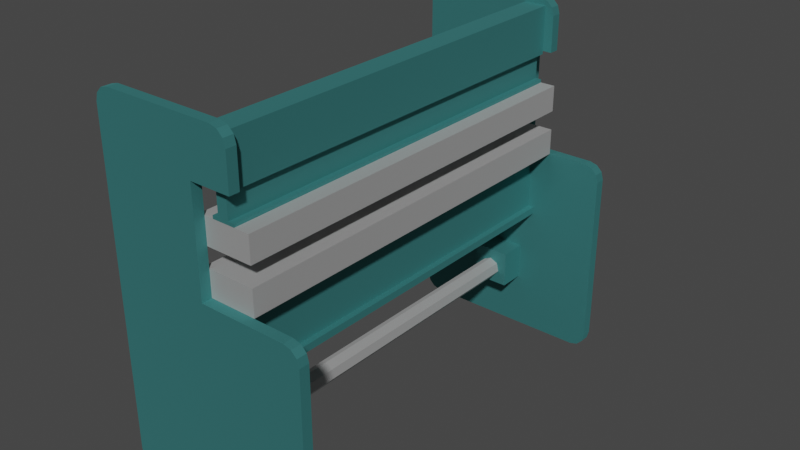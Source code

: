 # Source: faltbank.blend  (saved by Blender 2.83.19; exported with 4.5.12 LTS)
import bpy
from mathutils import Matrix  # noqa: F401  (used for matrix-valued properties, if any)

bpy.ops.wm.read_factory_settings(use_empty=True)
scene = bpy.context.scene
scene.name = 'Scene'

# ---- collections
col_collection = bpy.data.collections.new('Collection'); scene.collection.children.link(col_collection)

# ---- materials (node trees are filled in below, after node groups)
mat_material_001 = bpy.data.materials.new('Material.001')
mat_material_001.use_transparent_shadow = False
mat_faltbank_metall = bpy.data.materials.new('faltbank_metall')
mat_faltbank_metall.use_transparent_shadow = False

# ---- material node trees
mat_material_001.use_nodes = True; mat_material_001.node_tree.nodes.clear()
_N = mat_material_001.node_tree.nodes; _L = mat_material_001.node_tree.links
n0 = _N.new('ShaderNodeBsdfPrincipled'); n0.name = 'Principled BSDF'; n0.location = (10, 300)
n0.distribution = 'GGX'
n0.subsurface_method = 'BURLEY'
n0.inputs[0].default_value = (0.1, 0.4, 0.4, 1.0)
n0.inputs[1].default_value = 1.0
n0.inputs[2].default_value = 0.8
n0.inputs[3].default_value = 1.45
n0.inputs[27].default_value = (0.0, 0.0, 0.0, 1.0)
n0.inputs[28].default_value = 1.0
n1 = _N.new('ShaderNodeOutputMaterial'); n1.name = 'Material Output'; n1.location = (300, 300)
_L.new(n0.outputs[0], n1.inputs[0])
n1.is_active_output = True
mat_faltbank_metall.use_nodes = True; mat_faltbank_metall.node_tree.nodes.clear()
_N = mat_faltbank_metall.node_tree.nodes; _L = mat_faltbank_metall.node_tree.links
n0 = _N.new('ShaderNodeBsdfPrincipled'); n0.name = 'Principled BSDF'; n0.location = (10, 300)
n0.distribution = 'GGX'
n0.subsurface_method = 'BURLEY'
n0.inputs[1].default_value = 1.0
n0.inputs[2].default_value = 0.8
n0.inputs[3].default_value = 1.45
n0.inputs[27].default_value = (0.0, 0.0, 0.0, 1.0)
n0.inputs[28].default_value = 1.0
n1 = _N.new('ShaderNodeOutputMaterial'); n1.name = 'Material Output'; n1.location = (300, 300)
_L.new(n0.outputs[0], n1.inputs[0])
n1.is_active_output = True

# ---- world
world_world = bpy.data.worlds.new('World'); scene.world = world_world
world_world.use_nodes = True; world_world.node_tree.nodes.clear()
_N = world_world.node_tree.nodes; _L = world_world.node_tree.links
n0 = _N.new('ShaderNodeOutputWorld'); n0.name = 'World Output'; n0.location = (300, 300)
n1 = _N.new('ShaderNodeBackground'); n1.name = 'Background'; n1.location = (10, 300)
n1.inputs[0].default_value = (0.05088, 0.05088, 0.05088, 1.0)
_L.new(n1.outputs[0], n0.inputs[0])
n0.is_active_output = True
world_world.color = (0.05088, 0.05088, 0.05088)
world_world.use_sun_shadow = False
world_world.sun_shadow_jitter_overblur = 0.0

# ---- meshes
me_cube_001 = bpy.data.meshes.new('Cube.001')
me_cube_001.from_pydata([(-1.0, -1.0, 1.0), (-1.0, 1.0, 1.0), (0.0, 1.0, -1.0), (0.0, 1.0, 1.0), (0.0, -1.0, -1.0), (0.0, -1.0, 1.0), (-1.0, -1.0, 2.0), (-1.0, 1.0, 2.0), (0.0, -1.0, 2.0), (0.0, 1.0, 2.0), (0.0, -1.0, 2.5), (0.0, 1.0, 2.5), (0.4, 1.0, 2.0), (0.4, -1.0, 2.0), (-1.0, -1.0, -0.85), (-0.85, -1.0, -1.0), (-0.9799, -1.0, -0.925), (-0.925, -1.0, -0.9799), (-0.85, 1.0, -1.0), (-1.0, 1.0, -0.85), (-0.925, 1.0, -0.9799), (-0.9799, 1.0, -0.925), (0.85, -1.0, -1.0), (1.0, -1.0, -0.85), (0.925, -1.0, -0.9799), (0.9799, -1.0, -0.925), (1.0, -1.0, 0.85), (0.85, -1.0, 1.0), (0.9799, -1.0, 0.925), (0.925, -1.0, 0.9799), (1.0, 1.0, -0.85), (0.85, 1.0, -1.0), (0.9799, 1.0, -0.925), (0.925, 1.0, -0.9799), (0.85, 1.0, 1.0), (1.0, 1.0, 0.85), (0.925, 1.0, 0.9799), (0.9799, 1.0, 0.925), (-0.85, -1.0, 2.5), (-1.0, -1.0, 2.35), (-0.925, -1.0, 2.48), (-0.9799, -1.0, 2.425), (-1.0, 1.0, 2.35), (-0.85, 1.0, 2.5), (-0.9799, 1.0, 2.425), (-0.925, 1.0, 2.48), (0.25, 1.0, 2.5), (0.4, 1.0, 2.35), (0.325, 1.0, 2.48), (0.3799, 1.0, 2.425), (0.4, -1.0, 2.35), (0.25, -1.0, 2.5), (0.3799, -1.0, 2.425), (0.325, -1.0, 2.48)], [], [(4, 5, 0, 14, 16, 17, 15), (7, 6, 39, 42), (22, 24, 25, 23, 26, 28, 29, 27, 5, 4), (18, 20, 21, 19, 1, 3, 2), (30, 35, 26, 23), (0, 5, 8, 6), (2, 3, 34, 36, 37, 35, 30, 32, 33, 31), (14, 0, 1, 19), (34, 3, 5, 27), (2, 31, 22, 4), (11, 10, 51, 46), (5, 3, 9, 8), (1, 0, 6, 7), (3, 1, 7, 9), (6, 8, 10, 38, 40, 41, 39), (11, 43, 38, 10), (10, 8, 13, 50, 52, 53, 51), (9, 7, 42, 44, 45, 43, 11), (9, 11, 46, 48, 49, 47, 12), (13, 12, 47, 50), (8, 9, 12, 13), (18, 15, 17, 20), (20, 17, 16, 21), (21, 16, 14, 19), (22, 31, 33, 24), (24, 33, 32, 25), (25, 32, 30, 23), (34, 27, 29, 36), (36, 29, 28, 37), (37, 28, 26, 35), (38, 43, 45, 40), (40, 45, 44, 41), (41, 44, 42, 39), (46, 51, 53, 48), (48, 53, 52, 49), (49, 52, 50, 47), (18, 2, 4, 15)])
_uv = me_cube_001.uv_layers.new(name='UVMap')
_uv.uv.foreach_set('vector', [0.375, 0.875, 0.625, 0.875, 0.625, 1.0, 0.3938, 1.0, 0.3844, 0.9975, 0.3775, 0.9906, 0.375, 0.9812, 0.625, 0.25, 0.625, 0.0, 0.625, 0.0, 0.625, 0.25, 0.375, 0.7688, 0.3696, 0.7531, 0.3844, 0.7508, 0.3938, 0.75, 0.6062, 0.75, 0.6156, 0.7508, 0.6304, 0.7531, 0.625, 0.7688, 0.625, 0.875, 0.375, 0.875, 0.375, 0.2688, 0.3775, 0.2594, 0.3844, 0.2525, 0.3938, 0.25, 0.625, 0.25, 0.625, 0.375, 0.375, 0.375, 0.3938, 0.5, 0.6062, 0.5, 0.6062, 0.75, 0.3938, 0.75, 0.625, 1.0, 0.625, 0.875, 0.625, 0.875, 0.625, 1.0, 0.375, 0.375, 0.625, 0.375, 0.625, 0.4812, 0.6304, 0.4969, 0.6156, 0.4992, 0.6062, 0.5, 0.3938, 0.5, 0.3844, 0.4992, 0.3696, 0.4969, 0.375, 0.4812, 0.3938, 0.0, 0.625, 0.0, 0.625, 0.25, 0.3938, 0.25, 0.6437, 0.5, 0.75, 0.5, 0.75, 0.75, 0.6437, 0.75, 0.25, 0.5, 0.3563, 0.5, 0.3563, 0.75, 0.25, 0.75, 0.75, 0.5, 0.75, 0.75, 0.75, 0.75, 0.75, 0.5, 0.75, 0.75, 0.75, 0.5, 0.75, 0.5, 0.75, 0.75, 0.625, 0.25, 0.625, 0.0, 0.625, 0.0, 0.625, 0.25, 0.625, 0.375, 0.625, 0.25, 0.625, 0.25, 0.625, 0.375, 0.625, 1.0, 0.625, 0.875, 0.625, 0.875, 0.625, 0.9812, 0.625, 0.9906, 0.625, 0.9975, 0.625, 1.0, 0.75, 0.5, 0.8563, 0.5, 0.8563, 0.75, 0.75, 0.75, 0.625, 0.875, 0.625, 0.875, 0.625, 0.875, 0.625, 0.875, 0.7083, 0.7917, 0.7083, 0.7917, 0.625, 0.875, 0.625, 0.375, 0.625, 0.25, 0.625, 0.25, 0.625, 0.2525, 0.625, 0.2594, 0.625, 0.2688, 0.625, 0.375, 0.625, 0.375, 0.625, 0.375, 0.625, 0.375, 0.7083, 0.4583, 0.7083, 0.4583, 0.625, 0.375, 0.625, 0.375, 0.75, 0.75, 0.75, 0.5, 0.75, 0.5, 0.75, 0.75, 0.75, 0.75, 0.75, 0.5, 0.75, 0.5, 0.75, 0.75, 0.1437, 0.5, 0.1437, 0.75, 0.1344, 0.75, 0.1344, 0.5, 0.1344, 0.5, 0.1344, 0.75, 0.125, 0.75, 0.125, 0.5, 0.3844, 0.25, 0.3844, 0.0, 0.3938, 0.0, 0.3938, 0.25, 0.3563, 0.75, 0.3563, 0.5, 0.3696, 0.4969, 0.3696, 0.7531, 0.3696, 0.7531, 0.3696, 0.4969, 0.3844, 0.4992, 0.3844, 0.7508, 0.3844, 0.7508, 0.3844, 0.4992, 0.3938, 0.5, 0.3938, 0.75, 0.6437, 0.5, 0.6437, 0.75, 0.6304, 0.7531, 0.6304, 0.4969, 0.6304, 0.4969, 0.6304, 0.7531, 0.6156, 0.7508, 0.6156, 0.4992, 0.6156, 0.4992, 0.6156, 0.7508, 0.6062, 0.75, 0.6062, 0.5, 0.8563, 0.75, 0.8563, 0.5, 0.8656, 0.5, 0.8656, 0.75, 0.8656, 0.75, 0.8656, 0.5, 0.875, 0.5, 0.875, 0.75, 0.625, 0.0, 0.625, 0.25, 0.625, 0.25, 0.625, 0.0, 0.75, 0.5, 0.75, 0.75, 0.7083, 0.7917, 0.7083, 0.4583, 0.7083, 0.4583, 0.7083, 0.7917, 0.7083, 0.7917, 0.7083, 0.4583, 0.7083, 0.4583, 0.7083, 0.7917, 0.75, 0.75, 0.75, 0.5, 0.1437, 0.5, 0.25, 0.5, 0.25, 0.75, 0.1437, 0.75])
me_cube_001.materials.append(mat_material_001)
me_cube_001.use_remesh_fix_poles = True
me_cube_001.use_remesh_preserve_attributes = False
me_cube_001.use_mirror_vertex_groups = False
me_cube_001.update()
me_cube_002 = bpy.data.meshes.new('Cube.002')
me_cube_002.from_pydata([(-1.0, -1.0, 1.0), (-1.0, 1.0, 1.0), (0.0, 1.0, -1.0), (0.0, 1.0, 1.0), (0.0, -1.0, -1.0), (0.0, -1.0, 1.0), (-1.0, -1.0, 2.0), (-1.0, 1.0, 2.0), (0.0, -1.0, 2.0), (0.0, 1.0, 2.0), (0.0, -1.0, 2.5), (0.0, 1.0, 2.5), (0.4, 1.0, 2.0), (0.4, -1.0, 2.0), (-1.0, -1.0, -0.85), (-0.85, -1.0, -1.0), (-0.9799, -1.0, -0.925), (-0.925, -1.0, -0.9799), (-0.85, 1.0, -1.0), (-1.0, 1.0, -0.85), (-0.925, 1.0, -0.9799), (-0.9799, 1.0, -0.925), (0.85, -1.0, -1.0), (1.0, -1.0, -0.85), (0.925, -1.0, -0.9799), (0.9799, -1.0, -0.925), (1.0, -1.0, 0.85), (0.85, -1.0, 1.0), (0.9799, -1.0, 0.925), (0.925, -1.0, 0.9799), (1.0, 1.0, -0.85), (0.85, 1.0, -1.0), (0.9799, 1.0, -0.925), (0.925, 1.0, -0.9799), (0.85, 1.0, 1.0), (1.0, 1.0, 0.85), (0.925, 1.0, 0.9799), (0.9799, 1.0, 0.925), (-0.85, -1.0, 2.5), (-1.0, -1.0, 2.35), (-0.925, -1.0, 2.48), (-0.9799, -1.0, 2.425), (-1.0, 1.0, 2.35), (-0.85, 1.0, 2.5), (-0.9799, 1.0, 2.425), (-0.925, 1.0, 2.48), (0.25, 1.0, 2.5), (0.4, 1.0, 2.35), (0.325, 1.0, 2.48), (0.3799, 1.0, 2.425), (0.4, -1.0, 2.35), (0.25, -1.0, 2.5), (0.3799, -1.0, 2.425), (0.325, -1.0, 2.48)], [], [(4, 5, 0, 14, 16, 17, 15), (7, 6, 39, 42), (22, 24, 25, 23, 26, 28, 29, 27, 5, 4), (18, 20, 21, 19, 1, 3, 2), (30, 35, 26, 23), (0, 5, 8, 6), (2, 3, 34, 36, 37, 35, 30, 32, 33, 31), (14, 0, 1, 19), (34, 3, 5, 27), (2, 31, 22, 4), (11, 10, 51, 46), (5, 3, 9, 8), (1, 0, 6, 7), (3, 1, 7, 9), (6, 8, 10, 38, 40, 41, 39), (11, 43, 38, 10), (10, 8, 13, 50, 52, 53, 51), (9, 7, 42, 44, 45, 43, 11), (9, 11, 46, 48, 49, 47, 12), (13, 12, 47, 50), (8, 9, 12, 13), (18, 15, 17, 20), (20, 17, 16, 21), (21, 16, 14, 19), (22, 31, 33, 24), (24, 33, 32, 25), (25, 32, 30, 23), (34, 27, 29, 36), (36, 29, 28, 37), (37, 28, 26, 35), (38, 43, 45, 40), (40, 45, 44, 41), (41, 44, 42, 39), (46, 51, 53, 48), (48, 53, 52, 49), (49, 52, 50, 47), (18, 2, 4, 15)])
_uv = me_cube_002.uv_layers.new(name='UVMap')
_uv.uv.foreach_set('vector', [0.375, 0.875, 0.625, 0.875, 0.625, 1.0, 0.3938, 1.0, 0.3844, 0.9975, 0.3775, 0.9906, 0.375, 0.9812, 0.625, 0.25, 0.625, 0.0, 0.625, 0.0, 0.625, 0.25, 0.375, 0.7688, 0.3696, 0.7531, 0.3844, 0.7508, 0.3938, 0.75, 0.6062, 0.75, 0.6156, 0.7508, 0.6304, 0.7531, 0.625, 0.7688, 0.625, 0.875, 0.375, 0.875, 0.375, 0.2688, 0.3775, 0.2594, 0.3844, 0.2525, 0.3938, 0.25, 0.625, 0.25, 0.625, 0.375, 0.375, 0.375, 0.3938, 0.5, 0.6062, 0.5, 0.6062, 0.75, 0.3938, 0.75, 0.625, 1.0, 0.625, 0.875, 0.625, 0.875, 0.625, 1.0, 0.375, 0.375, 0.625, 0.375, 0.625, 0.4812, 0.6304, 0.4969, 0.6156, 0.4992, 0.6062, 0.5, 0.3938, 0.5, 0.3844, 0.4992, 0.3696, 0.4969, 0.375, 0.4812, 0.3938, 0.0, 0.625, 0.0, 0.625, 0.25, 0.3938, 0.25, 0.6437, 0.5, 0.75, 0.5, 0.75, 0.75, 0.6437, 0.75, 0.25, 0.5, 0.3563, 0.5, 0.3563, 0.75, 0.25, 0.75, 0.75, 0.5, 0.75, 0.75, 0.75, 0.75, 0.75, 0.5, 0.75, 0.75, 0.75, 0.5, 0.75, 0.5, 0.75, 0.75, 0.625, 0.25, 0.625, 0.0, 0.625, 0.0, 0.625, 0.25, 0.625, 0.375, 0.625, 0.25, 0.625, 0.25, 0.625, 0.375, 0.625, 1.0, 0.625, 0.875, 0.625, 0.875, 0.625, 0.9812, 0.625, 0.9906, 0.625, 0.9975, 0.625, 1.0, 0.75, 0.5, 0.8563, 0.5, 0.8563, 0.75, 0.75, 0.75, 0.625, 0.875, 0.625, 0.875, 0.625, 0.875, 0.625, 0.875, 0.7083, 0.7917, 0.7083, 0.7917, 0.625, 0.875, 0.625, 0.375, 0.625, 0.25, 0.625, 0.25, 0.625, 0.2525, 0.625, 0.2594, 0.625, 0.2688, 0.625, 0.375, 0.625, 0.375, 0.625, 0.375, 0.625, 0.375, 0.7083, 0.4583, 0.7083, 0.4583, 0.625, 0.375, 0.625, 0.375, 0.75, 0.75, 0.75, 0.5, 0.75, 0.5, 0.75, 0.75, 0.75, 0.75, 0.75, 0.5, 0.75, 0.5, 0.75, 0.75, 0.1437, 0.5, 0.1437, 0.75, 0.1344, 0.75, 0.1344, 0.5, 0.1344, 0.5, 0.1344, 0.75, 0.125, 0.75, 0.125, 0.5, 0.3844, 0.25, 0.3844, 0.0, 0.3938, 0.0, 0.3938, 0.25, 0.3563, 0.75, 0.3563, 0.5, 0.3696, 0.4969, 0.3696, 0.7531, 0.3696, 0.7531, 0.3696, 0.4969, 0.3844, 0.4992, 0.3844, 0.7508, 0.3844, 0.7508, 0.3844, 0.4992, 0.3938, 0.5, 0.3938, 0.75, 0.6437, 0.5, 0.6437, 0.75, 0.6304, 0.7531, 0.6304, 0.4969, 0.6304, 0.4969, 0.6304, 0.7531, 0.6156, 0.7508, 0.6156, 0.4992, 0.6156, 0.4992, 0.6156, 0.7508, 0.6062, 0.75, 0.6062, 0.5, 0.8563, 0.75, 0.8563, 0.5, 0.8656, 0.5, 0.8656, 0.75, 0.8656, 0.75, 0.8656, 0.5, 0.875, 0.5, 0.875, 0.75, 0.625, 0.0, 0.625, 0.25, 0.625, 0.25, 0.625, 0.0, 0.75, 0.5, 0.75, 0.75, 0.7083, 0.7917, 0.7083, 0.4583, 0.7083, 0.4583, 0.7083, 0.7917, 0.7083, 0.7917, 0.7083, 0.4583, 0.7083, 0.4583, 0.7083, 0.7917, 0.75, 0.75, 0.75, 0.5, 0.1437, 0.5, 0.25, 0.5, 0.25, 0.75, 0.1437, 0.75])
me_cube_002.materials.append(mat_material_001)
me_cube_002.use_remesh_fix_poles = True
me_cube_002.use_remesh_preserve_attributes = False
me_cube_002.use_mirror_vertex_groups = False
me_cube_002.update()
me_cube_003 = bpy.data.meshes.new('Cube.003')
me_cube_003.from_pydata([(-0.817, -1.95, -1.0), (-0.817, -1.95, 0.4386), (-0.817, 1.95, -1.0), (-0.817, 1.95, 0.4386), (-0.08042, -1.95, -1.0), (-0.08042, -1.95, 0.4386), (-0.08042, 1.95, -1.0), (-0.08042, 1.95, 0.4386)], [], [(0, 1, 3, 2), (2, 3, 7, 6), (6, 7, 5, 4), (4, 5, 1, 0), (2, 6, 4, 0), (7, 3, 1, 5)])
_uv = me_cube_003.uv_layers.new(name='UVMap')
_uv.uv.foreach_set('vector', [0.375, 0.0, 0.625, 0.0, 0.625, 0.25, 0.375, 0.25, 0.375, 0.25, 0.625, 0.25, 0.625, 0.5, 0.375, 0.5, 0.375, 0.5, 0.625, 0.5, 0.625, 0.75, 0.375, 0.75, 0.375, 0.75, 0.625, 0.75, 0.625, 1.0, 0.375, 1.0, 0.125, 0.5, 0.375, 0.5, 0.375, 0.75, 0.125, 0.75, 0.625, 0.5, 0.875, 0.5, 0.875, 0.75, 0.625, 0.75])
me_cube_003.materials.append(mat_material_001)
me_cube_003.use_remesh_fix_poles = True
me_cube_003.use_remesh_preserve_attributes = False
me_cube_003.use_mirror_vertex_groups = False
me_cube_003.update()
me_cylinder = bpy.data.meshes.new('Cylinder')
me_cylinder.from_pydata([(0.0, 0.1, -1.935), (0.0, 0.1, 1.935), (0.07818, 0.06235, -1.935), (0.07818, 0.06235, 1.935), (0.09749, -0.02225, -1.935), (0.09749, -0.02225, 1.935), (0.04339, -0.0901, -1.935), (0.04339, -0.0901, 1.935), (-0.04339, -0.0901, -1.935), (-0.04339, -0.0901, 1.935), (-0.09749, -0.02225, -1.935), (-0.09749, -0.02225, 1.935), (-0.07818, 0.06235, -1.935), (-0.07818, 0.06235, 1.935)], [], [(0, 1, 3, 2), (2, 3, 5, 4), (4, 5, 7, 6), (6, 7, 9, 8), (8, 9, 11, 10), (3, 1, 13, 11, 9, 7, 5), (10, 11, 13, 12), (12, 13, 1, 0), (0, 2, 4, 6, 8, 10, 12)])
_uv = me_cylinder.uv_layers.new(name='UVMap')
_uv.uv.foreach_set('vector', [1.0, 0.5, 1.0, 1.0, 0.8571, 1.0, 0.8571, 0.5, 0.8571, 0.5, 0.8571, 1.0, 0.7143, 1.0, 0.7143, 0.5, 0.7143, 0.5, 0.7143, 1.0, 0.5714, 1.0, 0.5714, 0.5, 0.5714, 0.5, 0.5714, 1.0, 0.4286, 1.0, 0.4286, 0.5, 0.4286, 0.5, 0.4286, 1.0, 0.2857, 1.0, 0.2857, 0.5, 0.4376, 0.3996, 0.25, 0.49, 0.06236, 0.3996, 0.01602, 0.1966, 0.1459, 0.03377, 0.3541, 0.03377, 0.484, 0.1966, 0.2857, 0.5, 0.2857, 1.0, 0.1429, 1.0, 0.1429, 0.5, 0.1429, 0.5, 0.1429, 1.0, 2.98e-08, 1.0, 2.98e-08, 0.5, 0.75, 0.49, 0.9376, 0.3996, 0.984, 0.1966, 0.8541, 0.03377, 0.6459, 0.03377, 0.516, 0.1966, 0.5624, 0.3996])
me_cylinder.materials.append(mat_faltbank_metall)
me_cylinder.use_remesh_fix_poles = True
me_cylinder.use_remesh_preserve_attributes = False
me_cylinder.use_mirror_vertex_groups = False
me_cylinder.update()
me_cube_005 = bpy.data.meshes.new('Cube.005')
me_cube_005.from_pydata([(-1.0, -4.512, -1.0), (-1.0, -4.512, 1.0), (-1.0, 14.79, -1.0), (-1.0, 14.79, 1.0), (1.0, -4.512, -1.0), (1.0, -4.512, 1.0), (1.0, 14.79, -1.0), (1.0, 14.79, 1.0)], [], [(0, 1, 3, 2), (2, 3, 7, 6), (6, 7, 5, 4), (4, 5, 1, 0), (2, 6, 4, 0), (7, 3, 1, 5)])
_uv = me_cube_005.uv_layers.new(name='UVMap')
_uv.uv.foreach_set('vector', [0.375, 0.0, 0.625, 0.0, 0.625, 0.25, 0.375, 0.25, 0.375, 0.25, 0.625, 0.25, 0.625, 0.5, 0.375, 0.5, 0.375, 0.5, 0.625, 0.5, 0.625, 0.75, 0.375, 0.75, 0.375, 0.75, 0.625, 0.75, 0.625, 1.0, 0.375, 1.0, 0.125, 0.5, 0.375, 0.5, 0.375, 0.75, 0.125, 0.75, 0.625, 0.5, 0.875, 0.5, 0.875, 0.75, 0.625, 0.75])
me_cube_005.materials.append(mat_material_001)
me_cube_005.use_remesh_fix_poles = True
me_cube_005.use_remesh_preserve_attributes = False
me_cube_005.use_mirror_vertex_groups = False
me_cube_005.update()
me_cube_006 = bpy.data.meshes.new('Cube.006')
me_cube_006.from_pydata([(-1.0, -4.512, -1.0), (-1.0, -4.512, 1.0), (-1.0, 1.0, -1.0), (-1.0, 1.0, 1.0), (1.0, -4.512, -1.0), (1.0, -4.512, 1.0), (1.0, 1.0, -1.0), (1.0, 1.0, 1.0)], [], [(0, 1, 3, 2), (2, 3, 7, 6), (6, 7, 5, 4), (4, 5, 1, 0), (2, 6, 4, 0), (7, 3, 1, 5)])
_uv = me_cube_006.uv_layers.new(name='UVMap')
_uv.uv.foreach_set('vector', [0.375, 0.0, 0.625, 0.0, 0.625, 0.25, 0.375, 0.25, 0.375, 0.25, 0.625, 0.25, 0.625, 0.5, 0.375, 0.5, 0.375, 0.5, 0.625, 0.5, 0.625, 0.75, 0.375, 0.75, 0.375, 0.75, 0.625, 0.75, 0.625, 1.0, 0.375, 1.0, 0.125, 0.5, 0.375, 0.5, 0.375, 0.75, 0.125, 0.75, 0.625, 0.5, 0.875, 0.5, 0.875, 0.75, 0.625, 0.75])
me_cube_006.materials.append(mat_material_001)
me_cube_006.use_remesh_fix_poles = True
me_cube_006.use_remesh_preserve_attributes = False
me_cube_006.use_mirror_vertex_groups = False
me_cube_006.update()
me_cylinder_001 = bpy.data.meshes.new('Cylinder.001')
me_cylinder_001.from_pydata([(0.01059, 0.1262, 1.156e-05), (0.01059, 0.1262, 3.87), (0.08877, 0.08852, 1.156e-05), (0.08877, 0.08852, 3.87), (0.1081, 0.003922, 1.156e-05), (0.1081, 0.003922, 3.87), (0.05398, -0.06392, 1.156e-05), (0.05398, -0.06392, 3.87), (-0.0328, -0.06392, 1.156e-05), (-0.0328, -0.06392, 3.87), (-0.08691, 0.003922, 1.156e-05), (-0.08691, 0.003922, 3.87), (-0.0676, 0.08852, 1.156e-05), (-0.0676, 0.08852, 3.87), (0.01059, 0.1262, 1.353), (0.08877, 0.08852, 1.353), (0.1081, 0.003922, 1.353), (0.05398, -0.06392, 1.353), (-0.0328, -0.06392, 1.353), (-0.08691, 0.003922, 1.353), (-0.0676, 0.08852, 1.353), (0.01059, 0.1262, 1.156e-05), (0.08877, 0.08852, 1.156e-05), (0.08877, 0.08852, 1.353), (0.1081, 0.003922, 1.156e-05), (0.1081, 0.003922, 1.353), (0.05398, -0.06392, 1.156e-05), (0.05398, -0.06392, 1.353), (-0.0328, -0.06392, 1.156e-05), (-0.0328, -0.06392, 1.353), (-0.08691, 0.003922, 1.156e-05), (-0.08691, 0.003922, 1.353), (-0.0676, 0.08852, 1.156e-05), (-0.0676, 0.08852, 1.353), (0.01059, 0.1262, 1.353), (0.01059, 0.2496, 1.156e-05), (0.1853, 0.1655, 1.156e-05), (0.1853, 0.1655, 1.353), (0.2284, -0.02354, 1.156e-05), (0.2284, -0.02354, 1.353), (0.1075, -0.1751, 1.156e-05), (0.1075, -0.1751, 1.353), (-0.08635, -0.1751, 1.156e-05), (-0.08635, -0.1751, 1.353), (-0.2072, -0.02354, 1.156e-05), (-0.2072, -0.02354, 1.353), (-0.1641, 0.1655, 1.156e-05), (-0.1641, 0.1655, 1.353), (0.01059, 0.2496, 1.353)], [], [(14, 1, 3, 15), (15, 3, 5, 16), (16, 5, 7, 17), (17, 7, 9, 18), (18, 9, 11, 19), (3, 1, 13, 11, 9, 7, 5), (19, 11, 13, 20), (20, 13, 1, 14), (0, 2, 4, 6, 8, 10, 12), (6, 4, 24, 26), (19, 20, 33, 31), (20, 14, 34, 33), (10, 8, 28, 30), (14, 15, 23, 34), (0, 12, 32, 21), (4, 2, 22, 24), (24, 22, 36, 38), (29, 31, 45, 43), (30, 28, 42, 44), (31, 33, 47, 45), (22, 21, 35, 36), (33, 34, 48, 47), (28, 26, 40, 42), (2, 0, 21, 22), (18, 19, 31, 29), (12, 10, 30, 32), (17, 18, 29, 27), (16, 17, 27, 25), (8, 6, 26, 28), (15, 16, 25, 23), (46, 47, 48, 35), (44, 45, 47, 46), (42, 43, 45, 44), (40, 41, 43, 42), (38, 39, 41, 40), (36, 37, 39, 38), (35, 48, 37, 36), (27, 29, 43, 41), (32, 30, 44, 46), (25, 27, 41, 39), (26, 24, 38, 40), (23, 25, 39, 37), (21, 32, 46, 35), (34, 23, 37, 48)])
_uv = me_cylinder_001.uv_layers.new(name='UVMap')
_uv.uv.foreach_set('vector', [1.0, 0.6748, 1.0, 1.0, 0.8571, 1.0, 0.8571, 0.6748, 0.8571, 0.6748, 0.8571, 1.0, 0.7143, 1.0, 0.7143, 0.6748, 0.7143, 0.6748, 0.7143, 1.0, 0.5714, 1.0, 0.5714, 0.6748, 0.5714, 0.6748, 0.5714, 1.0, 0.4286, 1.0, 0.4286, 0.6748, 0.4286, 0.6748, 0.4286, 1.0, 0.2857, 1.0, 0.2857, 0.6748, 0.4376, 0.3996, 0.25, 0.49, 0.06236, 0.3996, 0.01602, 0.1966, 0.1459, 0.03377, 0.3541, 0.03377, 0.484, 0.1966, 0.2857, 0.6748, 0.2857, 1.0, 0.1429, 1.0, 0.1429, 0.6748, 0.1429, 0.6748, 0.1429, 1.0, 2.98e-08, 1.0, 2.98e-08, 0.6748, 0.75, 0.49, 0.9376, 0.3996, 0.984, 0.1966, 0.8541, 0.03377, 0.6459, 0.03377, 0.516, 0.1966, 0.5624, 0.3996, 0.8541, 0.03377, 0.984, 0.1966, 0.984, 0.1966, 0.8541, 0.03377, 0.2857, 0.6748, 0.1429, 0.6748, 0.1429, 0.6748, 0.2857, 0.6748, 0.1429, 0.6748, 2.98e-08, 0.6748, 2.98e-08, 0.6748, 0.1429, 0.6748, 0.516, 0.1966, 0.6459, 0.03377, 0.6459, 0.03377, 0.516, 0.1966, 1.0, 0.6748, 0.8571, 0.6748, 0.8571, 0.6748, 1.0, 0.6748, 0.75, 0.49, 0.5624, 0.3996, 0.5624, 0.3996, 0.75, 0.49, 0.984, 0.1966, 0.9376, 0.3996, 0.9376, 0.3996, 0.984, 0.1966, 0.984, 0.1966, 0.9376, 0.3996, 0.9376, 0.3996, 0.984, 0.1966, 0.4286, 0.6748, 0.2857, 0.6748, 0.2857, 0.6748, 0.4286, 0.6748, 0.516, 0.1966, 0.6459, 0.03377, 0.6459, 0.03377, 0.516, 0.1966, 0.2857, 0.6748, 0.1429, 0.6748, 0.1429, 0.6748, 0.2857, 0.6748, 0.9376, 0.3996, 0.75, 0.49, 0.75, 0.49, 0.9376, 0.3996, 0.1429, 0.6748, 2.98e-08, 0.6748, 2.98e-08, 0.6748, 0.1429, 0.6748, 0.6459, 0.03377, 0.8541, 0.03377, 0.8541, 0.03377, 0.6459, 0.03377, 0.9376, 0.3996, 0.75, 0.49, 0.75, 0.49, 0.9376, 0.3996, 0.4286, 0.6748, 0.2857, 0.6748, 0.2857, 0.6748, 0.4286, 0.6748, 0.5624, 0.3996, 0.516, 0.1966, 0.516, 0.1966, 0.5624, 0.3996, 0.5714, 0.6748, 0.4286, 0.6748, 0.4286, 0.6748, 0.5714, 0.6748, 0.7143, 0.6748, 0.5714, 0.6748, 0.5714, 0.6748, 0.7143, 0.6748, 0.6459, 0.03377, 0.8541, 0.03377, 0.8541, 0.03377, 0.6459, 0.03377, 0.8571, 0.6748, 0.7143, 0.6748, 0.7143, 0.6748, 0.8571, 0.6748, 0.1429, 0.5, 0.1429, 0.6748, 2.98e-08, 0.6748, 2.98e-08, 0.5, 0.2857, 0.5, 0.2857, 0.6748, 0.1429, 0.6748, 0.1429, 0.5, 0.4286, 0.5, 0.4286, 0.6748, 0.2857, 0.6748, 0.2857, 0.5, 0.5714, 0.5, 0.5714, 0.6748, 0.4286, 0.6748, 0.4286, 0.5, 0.7143, 0.5, 0.7143, 0.6748, 0.5714, 0.6748, 0.5714, 0.5, 0.8571, 0.5, 0.8571, 0.6748, 0.7143, 0.6748, 0.7143, 0.5, 1.0, 0.5, 1.0, 0.6748, 0.8571, 0.6748, 0.8571, 0.5, 0.5714, 0.6748, 0.4286, 0.6748, 0.4286, 0.6748, 0.5714, 0.6748, 0.5624, 0.3996, 0.516, 0.1966, 0.516, 0.1966, 0.5624, 0.3996, 0.7143, 0.6748, 0.5714, 0.6748, 0.5714, 0.6748, 0.7143, 0.6748, 0.8541, 0.03377, 0.984, 0.1966, 0.984, 0.1966, 0.8541, 0.03377, 0.8571, 0.6748, 0.7143, 0.6748, 0.7143, 0.6748, 0.8571, 0.6748, 0.75, 0.49, 0.5624, 0.3996, 0.5624, 0.3996, 0.75, 0.49, 1.0, 0.6748, 0.8571, 0.6748, 0.8571, 0.6748, 1.0, 0.6748])
me_cylinder_001.materials.append(mat_material_001)
me_cylinder_001.use_remesh_fix_poles = True
me_cylinder_001.use_remesh_preserve_attributes = False
me_cylinder_001.use_mirror_vertex_groups = False
me_cylinder_001.update()
me_cube = bpy.data.meshes.new('Cube')
me_cube.from_pydata([(-1.0, -1.95, 1.089), (-1.0, -1.95, 1.341), (-1.0, 1.95, 1.089), (-1.0, 1.95, 1.341), (1.0, -1.95, 1.089), (1.0, -1.95, 1.341), (1.0, 1.95, 1.089), (1.0, 1.95, 1.341)], [], [(0, 1, 3, 2), (2, 3, 7, 6), (6, 7, 5, 4), (4, 5, 1, 0), (2, 6, 4, 0), (7, 3, 1, 5)])
_uv = me_cube.uv_layers.new(name='UVMap')
_uv.uv.foreach_set('vector', [0.375, 0.0, 0.625, 0.0, 0.625, 0.25, 0.375, 0.25, 0.375, 0.25, 0.625, 0.25, 0.625, 0.5, 0.375, 0.5, 0.375, 0.5, 0.625, 0.5, 0.625, 0.75, 0.375, 0.75, 0.375, 0.75, 0.625, 0.75, 0.625, 1.0, 0.375, 1.0, 0.125, 0.5, 0.375, 0.5, 0.375, 0.75, 0.125, 0.75, 0.625, 0.5, 0.875, 0.5, 0.875, 0.75, 0.625, 0.75])
me_cube.materials.append(mat_faltbank_metall)
me_cube.use_remesh_fix_poles = True
me_cube.use_remesh_preserve_attributes = False
me_cube.use_mirror_vertex_groups = False
me_cube.update()
me_cube_007 = bpy.data.meshes.new('Cube.007')
me_cube_007.from_pydata([(-1.0, -1.95, 1.089), (-1.0, -1.95, 1.341), (-1.0, 1.95, 1.089), (-1.0, 1.95, 1.341), (1.0, -1.95, 1.089), (1.0, -1.95, 1.341), (1.0, 1.95, 1.089), (1.0, 1.95, 1.341)], [], [(0, 1, 3, 2), (2, 3, 7, 6), (6, 7, 5, 4), (4, 5, 1, 0), (2, 6, 4, 0), (7, 3, 1, 5)])
_uv = me_cube_007.uv_layers.new(name='UVMap')
_uv.uv.foreach_set('vector', [0.375, 0.0, 0.625, 0.0, 0.625, 0.25, 0.375, 0.25, 0.375, 0.25, 0.625, 0.25, 0.625, 0.5, 0.375, 0.5, 0.375, 0.5, 0.625, 0.5, 0.625, 0.75, 0.375, 0.75, 0.375, 0.75, 0.625, 0.75, 0.625, 1.0, 0.375, 1.0, 0.125, 0.5, 0.375, 0.5, 0.375, 0.75, 0.125, 0.75, 0.625, 0.5, 0.875, 0.5, 0.875, 0.75, 0.625, 0.75])
me_cube_007.materials.append(mat_faltbank_metall)
me_cube_007.use_remesh_fix_poles = True
me_cube_007.use_remesh_preserve_attributes = False
me_cube_007.use_mirror_vertex_groups = False
me_cube_007.update()
me_cube_008 = bpy.data.meshes.new('Cube.008')
me_cube_008.from_pydata([(-0.817, -1.95, -2.055), (-0.817, -1.95, 0.4386), (-0.817, 1.95, -2.055), (-0.817, 1.95, 0.4386), (-0.08042, -1.95, -2.055), (-0.08042, -1.95, 0.4386), (-0.08042, 1.95, -2.055), (-0.08042, 1.95, 0.4386), (-0.817, -1.95, -1.807), (-0.817, -1.95, 0.1905), (-0.817, 1.95, 0.1905), (-0.817, 1.95, -1.807), (-0.08042, 1.95, 0.1905), (-0.08042, 1.95, -1.807), (-0.08042, -1.95, 0.1905), (-0.08042, -1.95, -1.807), (-0.2771, -1.95, -1.807), (-0.2771, -1.95, 0.1905), (-0.2771, 1.95, 0.1905), (-0.2771, 1.95, -1.807), (-0.6204, 1.95, 0.1905), (-0.6204, 1.95, -1.807), (-0.6204, -1.95, 0.1905), (-0.6204, -1.95, -1.807)], [], [(9, 1, 3, 10), (10, 3, 7, 12), (12, 7, 5, 14), (14, 5, 1, 9), (2, 6, 4, 0), (7, 3, 1, 5), (4, 15, 8, 0), (8, 23, 22, 9, 17, 16), (6, 13, 15, 4), (2, 11, 13, 6), (0, 8, 11, 2), (21, 20, 22, 23), (16, 17, 18, 19), (11, 8, 16, 19), (12, 20, 21, 11, 19, 18), (15, 13, 21, 23), (9, 10, 18, 17), (12, 14, 22, 20)])
_uv = me_cube_008.uv_layers.new(name='UVMap')
_uv.uv.foreach_set('vector', [0.5417, 0.0, 0.625, 0.0, 0.625, 0.25, 0.5417, 0.25, 0.5417, 0.25, 0.625, 0.25, 0.625, 0.5, 0.5417, 0.5, 0.5417, 0.5, 0.625, 0.5, 0.625, 0.75, 0.5417, 0.75, 0.5417, 0.75, 0.625, 0.75, 0.625, 1.0, 0.5417, 1.0, 0.125, 0.5, 0.375, 0.5, 0.375, 0.75, 0.125, 0.75, 0.625, 0.5, 0.875, 0.5, 0.875, 0.75, 0.625, 0.75, 0.375, 0.75, 0.4583, 0.75, 0.4583, 1.0, 0.375, 1.0, 0.4583, 0.0, 0.4583, 0.75, 0.5417, 0.75, 0.5417, 0.0, 0.5417, 0.0, 0.4583, 0.0, 0.375, 0.5, 0.4583, 0.5, 0.4583, 0.75, 0.375, 0.75, 0.375, 0.25, 0.4583, 0.25, 0.4583, 0.5, 0.375, 0.5, 0.375, 0.0, 0.4583, 0.0, 0.4583, 0.25, 0.375, 0.25, 0.4583, 0.5, 0.5417, 0.5, 0.5417, 0.75, 0.4583, 0.75, 0.4583, 0.0, 0.5417, 0.0, 0.5417, 0.25, 0.4583, 0.25, 0.4583, 0.25, 0.4583, 0.0, 0.4583, 0.0, 0.4583, 0.25, 0.5417, 0.5, 0.5417, 0.5, 0.4583, 0.5, 0.4583, 0.25, 0.4583, 0.25, 0.5417, 0.25, 0.4583, 0.75, 0.4583, 0.5, 0.4583, 0.5, 0.4583, 0.75, 0.5417, 0.0, 0.5417, 0.25, 0.5417, 0.25, 0.5417, 0.0, 0.5417, 0.5, 0.5417, 0.75, 0.5417, 0.75, 0.5417, 0.5])
me_cube_008.materials.append(mat_material_001)
me_cube_008.use_remesh_fix_poles = True
me_cube_008.use_remesh_preserve_attributes = False
me_cube_008.use_mirror_vertex_groups = False
me_cube_008.update()
me_cube_009 = bpy.data.meshes.new('Cube.009')
me_cube_009.from_pydata([(-0.817, -1.95, -2.055), (-0.817, -1.95, 0.4386), (-0.817, 1.95, -2.055), (-0.817, 1.95, 0.4386), (-0.08042, -1.95, -2.055), (-0.08042, -1.95, 0.4386), (-0.08042, 1.95, -2.055), (-0.08042, 1.95, 0.4386), (-0.817, -1.95, -1.807), (-0.817, -1.95, 0.1905), (-0.817, 1.95, 0.1905), (-0.817, 1.95, -1.807), (-0.08042, 1.95, 0.1905), (-0.08042, 1.95, -1.807), (-0.08042, -1.95, 0.1905), (-0.08042, -1.95, -1.807), (-0.2771, -1.95, -1.807), (-0.2771, -1.95, 0.1905), (-0.2771, 1.95, 0.1905), (-0.2771, 1.95, -1.807), (-0.6204, 1.95, 0.1905), (-0.6204, 1.95, -1.807), (-0.6204, -1.95, 0.1905), (-0.6204, -1.95, -1.807)], [], [(9, 1, 3, 10), (10, 3, 7, 12), (12, 7, 5, 14), (14, 5, 1, 9), (2, 6, 4, 0), (7, 3, 1, 5), (4, 15, 8, 0), (8, 23, 22, 9, 17, 16), (6, 13, 15, 4), (2, 11, 13, 6), (0, 8, 11, 2), (21, 20, 22, 23), (16, 17, 18, 19), (11, 8, 16, 19), (12, 20, 21, 11, 19, 18), (15, 13, 21, 23), (9, 10, 18, 17), (12, 14, 22, 20)])
_uv = me_cube_009.uv_layers.new(name='UVMap')
_uv.uv.foreach_set('vector', [0.5417, 0.0, 0.625, 0.0, 0.625, 0.25, 0.5417, 0.25, 0.5417, 0.25, 0.625, 0.25, 0.625, 0.5, 0.5417, 0.5, 0.5417, 0.5, 0.625, 0.5, 0.625, 0.75, 0.5417, 0.75, 0.5417, 0.75, 0.625, 0.75, 0.625, 1.0, 0.5417, 1.0, 0.125, 0.5, 0.375, 0.5, 0.375, 0.75, 0.125, 0.75, 0.625, 0.5, 0.875, 0.5, 0.875, 0.75, 0.625, 0.75, 0.375, 0.75, 0.4583, 0.75, 0.4583, 1.0, 0.375, 1.0, 0.4583, 0.0, 0.4583, 0.75, 0.5417, 0.75, 0.5417, 0.0, 0.5417, 0.0, 0.4583, 0.0, 0.375, 0.5, 0.4583, 0.5, 0.4583, 0.75, 0.375, 0.75, 0.375, 0.25, 0.4583, 0.25, 0.4583, 0.5, 0.375, 0.5, 0.375, 0.0, 0.4583, 0.0, 0.4583, 0.25, 0.375, 0.25, 0.4583, 0.5, 0.5417, 0.5, 0.5417, 0.75, 0.4583, 0.75, 0.4583, 0.0, 0.5417, 0.0, 0.5417, 0.25, 0.4583, 0.25, 0.4583, 0.25, 0.4583, 0.0, 0.4583, 0.0, 0.4583, 0.25, 0.5417, 0.5, 0.5417, 0.5, 0.4583, 0.5, 0.4583, 0.25, 0.4583, 0.25, 0.5417, 0.25, 0.4583, 0.75, 0.4583, 0.5, 0.4583, 0.5, 0.4583, 0.75, 0.5417, 0.0, 0.5417, 0.25, 0.5417, 0.25, 0.5417, 0.0, 0.5417, 0.5, 0.5417, 0.75, 0.5417, 0.75, 0.5417, 0.5])
me_cube_009.materials.append(mat_material_001)
me_cube_009.use_remesh_fix_poles = True
me_cube_009.use_remesh_preserve_attributes = False
me_cube_009.use_mirror_vertex_groups = False
me_cube_009.update()
me_sphere = bpy.data.meshes.new('Sphere')
me_sphere.from_pydata([(-15.01, 0.1625, 0.8991), (-15.01, 0.3501, 0.8422), (-15.01, 0.523, 0.7498), (-15.01, 0.6745, 0.6255), (-15.01, 0.7989, 0.4739), (-15.01, 0.8913, 0.301), (-15.01, 0.9482, 0.1134), (-15.01, 0.9674, -0.08164), (-15.01, 0.9482, -0.2767), (-15.01, 0.8913, -0.4643), (-15.01, 0.7989, -0.6372), (-15.01, 0.6745, -0.7887), (-15.01, 0.523, -0.9131), (-15.01, 0.3501, -1.006), (-15.01, 0.1625, -1.062), (-14.84, 0.06493, 0.8991), (-14.67, 0.1587, 0.8422), (-14.52, 0.2452, 0.7498), (-14.39, 0.3209, 0.6255), (-14.29, 0.3831, 0.4739), (-14.21, 0.4293, 0.301), (-14.16, 0.4578, 0.1134), (-14.14, 0.4674, -0.08164), (-14.16, 0.4578, -0.2767), (-14.21, 0.4293, -0.4643), (-14.29, 0.3831, -0.6372), (-14.39, 0.3209, -0.7887), (-14.52, 0.2452, -0.9131), (-14.67, 0.1587, -1.006), (-14.84, 0.06493, -1.062), (-14.84, -0.1302, 0.8991), (-14.67, -0.224, 0.8422), (-14.52, -0.3104, 0.7498), (-14.39, -0.3862, 0.6255), (-14.29, -0.4483, 0.4739), (-14.21, -0.4946, 0.301), (-14.16, -0.523, 0.1134), (-14.14, -0.5326, -0.08164), (-14.16, -0.523, -0.2767), (-14.21, -0.4946, -0.4643), (-14.29, -0.4483, -0.6372), (-14.39, -0.3862, -0.7887), (-14.52, -0.3104, -0.9131), (-14.67, -0.224, -1.006), (-14.84, -0.1302, -1.062), (-15.01, -0.2277, 0.8991), (-15.01, -0.4153, 0.8422), (-15.01, -0.5882, 0.7498), (-15.01, -0.7397, 0.6255), (-15.01, -0.8641, 0.4739), (-15.01, -0.9565, 0.301), (-15.01, -1.013, 0.1134), (-15.01, -1.033, -0.08164), (-15.01, -1.013, -0.2767), (-15.01, -0.9565, -0.4643), (-15.01, -0.8641, -0.6372), (-15.01, -0.7397, -0.7887), (-15.01, -0.5882, -0.9131), (-15.01, -0.4153, -1.006), (-15.01, -0.2277, -1.062), (-15.01, -0.03261, 0.9184), (-15.17, -0.1302, 0.8991), (-15.34, -0.224, 0.8422), (-15.49, -0.3104, 0.7498), (-15.62, -0.3862, 0.6255), (-15.73, -0.4483, 0.4739), (-15.81, -0.4946, 0.301), (-15.85, -0.523, 0.1134), (-15.87, -0.5326, -0.08164), (-15.85, -0.523, -0.2767), (-15.81, -0.4946, -0.4643), (-15.73, -0.4483, -0.6372), (-15.62, -0.3862, -0.7887), (-15.49, -0.3104, -0.9131), (-15.34, -0.224, -1.006), (-15.17, -0.1302, -1.062), (-15.01, -0.03261, -1.082), (-15.17, 0.06493, 0.8991), (-15.34, 0.1587, 0.8422), (-15.49, 0.2452, 0.7498), (-15.62, 0.3209, 0.6255), (-15.73, 0.3831, 0.4739), (-15.81, 0.4293, 0.301), (-15.85, 0.4578, 0.1134), (-15.87, 0.4674, -0.08164), (-15.85, 0.4578, -0.2767), (-15.81, 0.4293, -0.4643), (-15.73, 0.3831, -0.6372), (-15.62, 0.3209, -0.7887), (-15.49, 0.2452, -0.9131), (-15.34, 0.1587, -1.006), (-15.17, 0.06493, -1.062)], [], [(5, 4, 19, 20), (13, 12, 27, 28), (6, 5, 20, 21), (14, 13, 28, 29), (7, 6, 21, 22), (0, 60, 15), (76, 14, 29), (8, 7, 22, 23), (1, 0, 15, 16), (9, 8, 23, 24), (2, 1, 16, 17), (10, 9, 24, 25), (3, 2, 17, 18), (11, 10, 25, 26), (4, 3, 18, 19), (12, 11, 26, 27), (26, 25, 40, 41), (19, 18, 33, 34), (27, 26, 41, 42), (20, 19, 34, 35), (28, 27, 42, 43), (21, 20, 35, 36), (29, 28, 43, 44), (22, 21, 36, 37), (15, 60, 30), (76, 29, 44), (23, 22, 37, 38), (16, 15, 30, 31), (24, 23, 38, 39), (17, 16, 31, 32), (25, 24, 39, 40), (18, 17, 32, 33), (76, 44, 59), (38, 37, 52, 53), (31, 30, 45, 46), (39, 38, 53, 54), (32, 31, 46, 47), (40, 39, 54, 55), (33, 32, 47, 48), (41, 40, 55, 56), (34, 33, 48, 49), (42, 41, 56, 57), (35, 34, 49, 50), (43, 42, 57, 58), (36, 35, 50, 51), (44, 43, 58, 59), (37, 36, 51, 52), (30, 60, 45), (57, 56, 72, 73), (50, 49, 65, 66), (58, 57, 73, 74), (51, 50, 66, 67), (59, 58, 74, 75), (52, 51, 67, 68), (45, 60, 61), (76, 59, 75), (53, 52, 68, 69), (46, 45, 61, 62), (54, 53, 69, 70), (47, 46, 62, 63), (55, 54, 70, 71), (48, 47, 63, 64), (56, 55, 71, 72), (49, 48, 64, 65), (62, 61, 77, 78), (70, 69, 85, 86), (63, 62, 78, 79), (71, 70, 86, 87), (64, 63, 79, 80), (72, 71, 87, 88), (65, 64, 80, 81), (73, 72, 88, 89), (66, 65, 81, 82), (74, 73, 89, 90), (67, 66, 82, 83), (75, 74, 90, 91), (68, 67, 83, 84), (61, 60, 77), (76, 75, 91), (69, 68, 84, 85), (82, 81, 4, 5), (90, 89, 12, 13), (83, 82, 5, 6), (91, 90, 13, 14), (84, 83, 6, 7), (77, 60, 0), (76, 91, 14), (85, 84, 7, 8), (78, 77, 0, 1), (86, 85, 8, 9), (79, 78, 1, 2), (87, 86, 9, 10), (80, 79, 2, 3), (88, 87, 10, 11), (81, 80, 3, 4), (89, 88, 11, 12)])
_uv = me_sphere.uv_layers.new(name='UVMap')
_uv.uv.foreach_set('vector', [0.6667, 0.625, 0.6667, 0.6875, 0.5, 0.6875, 0.5, 0.625, 0.6667, 0.125, 0.6667, 0.1875, 0.5, 0.1875, 0.5, 0.125, 0.6667, 0.5625, 0.6667, 0.625, 0.5, 0.625, 0.5, 0.5625, 0.6667, 0.0625, 0.6667, 0.125, 0.5, 0.125, 0.5, 0.0625, 0.6667, 0.5, 0.6667, 0.5625, 0.5, 0.5625, 0.5, 0.5, 0.6667, 0.9375, 0.5833, 1.0, 0.5, 0.9375, 0.5833, 0.0, 0.6667, 0.0625, 0.5, 0.0625, 0.6667, 0.4375, 0.6667, 0.5, 0.5, 0.5, 0.5, 0.4375, 0.6667, 0.875, 0.6667, 0.9375, 0.5, 0.9375, 0.5, 0.875, 0.6667, 0.375, 0.6667, 0.4375, 0.5, 0.4375, 0.5, 0.375, 0.6667, 0.8125, 0.6667, 0.875, 0.5, 0.875, 0.5, 0.8125, 0.6667, 0.3125, 0.6667, 0.375, 0.5, 0.375, 0.5, 0.3125, 0.6667, 0.75, 0.6667, 0.8125, 0.5, 0.8125, 0.5, 0.75, 0.6667, 0.25, 0.6667, 0.3125, 0.5, 0.3125, 0.5, 0.25, 0.6667, 0.6875, 0.6667, 0.75, 0.5, 0.75, 0.5, 0.6875, 0.6667, 0.1875, 0.6667, 0.25, 0.5, 0.25, 0.5, 0.1875, 0.5, 0.25, 0.5, 0.3125, 0.3333, 0.3125, 0.3333, 0.25, 0.5, 0.6875, 0.5, 0.75, 0.3333, 0.75, 0.3333, 0.6875, 0.5, 0.1875, 0.5, 0.25, 0.3333, 0.25, 0.3333, 0.1875, 0.5, 0.625, 0.5, 0.6875, 0.3333, 0.6875, 0.3333, 0.625, 0.5, 0.125, 0.5, 0.1875, 0.3333, 0.1875, 0.3333, 0.125, 0.5, 0.5625, 0.5, 0.625, 0.3333, 0.625, 0.3333, 0.5625, 0.5, 0.0625, 0.5, 0.125, 0.3333, 0.125, 0.3333, 0.0625, 0.5, 0.5, 0.5, 0.5625, 0.3333, 0.5625, 0.3333, 0.5, 0.5, 0.9375, 0.4167, 1.0, 0.3333, 0.9375, 0.4167, 0.0, 0.5, 0.0625, 0.3333, 0.0625, 0.5, 0.4375, 0.5, 0.5, 0.3333, 0.5, 0.3333, 0.4375, 0.5, 0.875, 0.5, 0.9375, 0.3333, 0.9375, 0.3333, 0.875, 0.5, 0.375, 0.5, 0.4375, 0.3333, 0.4375, 0.3333, 0.375, 0.5, 0.8125, 0.5, 0.875, 0.3333, 0.875, 0.3333, 0.8125, 0.5, 0.3125, 0.5, 0.375, 0.3333, 0.375, 0.3333, 0.3125, 0.5, 0.75, 0.5, 0.8125, 0.3333, 0.8125, 0.3333, 0.75, 0.25, 0.0, 0.3333, 0.0625, 0.1667, 0.0625, 0.3333, 0.4375, 0.3333, 0.5, 0.1667, 0.5, 0.1667, 0.4375, 0.3333, 0.875, 0.3333, 0.9375, 0.1667, 0.9375, 0.1667, 0.875, 0.3333, 0.375, 0.3333, 0.4375, 0.1667, 0.4375, 0.1667, 0.375, 0.3333, 0.8125, 0.3333, 0.875, 0.1667, 0.875, 0.1667, 0.8125, 0.3333, 0.3125, 0.3333, 0.375, 0.1667, 0.375, 0.1667, 0.3125, 0.3333, 0.75, 0.3333, 0.8125, 0.1667, 0.8125, 0.1667, 0.75, 0.3333, 0.25, 0.3333, 0.3125, 0.1667, 0.3125, 0.1667, 0.25, 0.3333, 0.6875, 0.3333, 0.75, 0.1667, 0.75, 0.1667, 0.6875, 0.3333, 0.1875, 0.3333, 0.25, 0.1667, 0.25, 0.1667, 0.1875, 0.3333, 0.625, 0.3333, 0.6875, 0.1667, 0.6875, 0.1667, 0.625, 0.3333, 0.125, 0.3333, 0.1875, 0.1667, 0.1875, 0.1667, 0.125, 0.3333, 0.5625, 0.3333, 0.625, 0.1667, 0.625, 0.1667, 0.5625, 0.3333, 0.0625, 0.3333, 0.125, 0.1667, 0.125, 0.1667, 0.0625, 0.3333, 0.5, 0.3333, 0.5625, 0.1667, 0.5625, 0.1667, 0.5, 0.3333, 0.9375, 0.25, 1.0, 0.1667, 0.9375, 0.1667, 0.1875, 0.1667, 0.25, 0.0, 0.25, 5.96e-08, 0.1875, 0.1667, 0.625, 0.1667, 0.6875, 5.96e-08, 0.6875, 0.0, 0.625, 0.1667, 0.125, 0.1667, 0.1875, 5.96e-08, 0.1875, 8.941e-08, 0.125, 0.1667, 0.5625, 0.1667, 0.625, 0.0, 0.625, 0.0, 0.5625, 0.1667, 0.0625, 0.1667, 0.125, 8.941e-08, 0.125, 2.086e-07, 0.0625, 0.1667, 0.5, 0.1667, 0.5625, 0.0, 0.5625, 0.0, 0.5, 0.1667, 0.9375, 0.08333, 1.0, 2.086e-07, 0.9375, 0.08333, 0.0, 0.1667, 0.0625, 2.086e-07, 0.0625, 0.1667, 0.4375, 0.1667, 0.5, 0.0, 0.5, 0.0, 0.4375, 0.1667, 0.875, 0.1667, 0.9375, 2.086e-07, 0.9375, 8.941e-08, 0.875, 0.1667, 0.375, 0.1667, 0.4375, 0.0, 0.4375, 0.0, 0.375, 0.1667, 0.8125, 0.1667, 0.875, 8.941e-08, 0.875, 5.96e-08, 0.8125, 0.1667, 0.3125, 0.1667, 0.375, 0.0, 0.375, 5.96e-08, 0.3125, 0.1667, 0.75, 0.1667, 0.8125, 5.96e-08, 0.8125, 0.0, 0.75, 0.1667, 0.25, 0.1667, 0.3125, 5.96e-08, 0.3125, 0.0, 0.25, 0.1667, 0.6875, 0.1667, 0.75, 0.0, 0.75, 5.96e-08, 0.6875, 1.0, 0.875, 1.0, 0.9375, 0.8333, 0.9375, 0.8333, 0.875, 1.0, 0.375, 1.0, 0.4375, 0.8333, 0.4375, 0.8333, 0.375, 1.0, 0.8125, 1.0, 0.875, 0.8333, 0.875, 0.8333, 0.8125, 1.0, 0.3125, 1.0, 0.375, 0.8333, 0.375, 0.8333, 0.3125, 1.0, 0.75, 1.0, 0.8125, 0.8333, 0.8125, 0.8333, 0.75, 1.0, 0.25, 1.0, 0.3125, 0.8333, 0.3125, 0.8333, 0.25, 1.0, 0.6875, 1.0, 0.75, 0.8333, 0.75, 0.8333, 0.6875, 1.0, 0.1875, 1.0, 0.25, 0.8333, 0.25, 0.8333, 0.1875, 1.0, 0.625, 1.0, 0.6875, 0.8333, 0.6875, 0.8333, 0.625, 1.0, 0.125, 1.0, 0.1875, 0.8333, 0.1875, 0.8333, 0.125, 1.0, 0.5625, 1.0, 0.625, 0.8333, 0.625, 0.8333, 0.5625, 1.0, 0.0625, 1.0, 0.125, 0.8333, 0.125, 0.8333, 0.0625, 1.0, 0.5, 1.0, 0.5625, 0.8333, 0.5625, 0.8333, 0.5, 1.0, 0.9375, 0.9167, 1.0, 0.8333, 0.9375, 0.9167, 0.0, 1.0, 0.0625, 0.8333, 0.0625, 1.0, 0.4375, 1.0, 0.5, 0.8333, 0.5, 0.8333, 0.4375, 0.8333, 0.625, 0.8333, 0.6875, 0.6667, 0.6875, 0.6667, 0.625, 0.8333, 0.125, 0.8333, 0.1875, 0.6667, 0.1875, 0.6667, 0.125, 0.8333, 0.5625, 0.8333, 0.625, 0.6667, 0.625, 0.6667, 0.5625, 0.8333, 0.0625, 0.8333, 0.125, 0.6667, 0.125, 0.6667, 0.0625, 0.8333, 0.5, 0.8333, 0.5625, 0.6667, 0.5625, 0.6667, 0.5, 0.8333, 0.9375, 0.75, 1.0, 0.6667, 0.9375, 0.75, 0.0, 0.8333, 0.0625, 0.6667, 0.0625, 0.8333, 0.4375, 0.8333, 0.5, 0.6667, 0.5, 0.6667, 0.4375, 0.8333, 0.875, 0.8333, 0.9375, 0.6667, 0.9375, 0.6667, 0.875, 0.8333, 0.375, 0.8333, 0.4375, 0.6667, 0.4375, 0.6667, 0.375, 0.8333, 0.8125, 0.8333, 0.875, 0.6667, 0.875, 0.6667, 0.8125, 0.8333, 0.3125, 0.8333, 0.375, 0.6667, 0.375, 0.6667, 0.3125, 0.8333, 0.75, 0.8333, 0.8125, 0.6667, 0.8125, 0.6667, 0.75, 0.8333, 0.25, 0.8333, 0.3125, 0.6667, 0.3125, 0.6667, 0.25, 0.8333, 0.6875, 0.8333, 0.75, 0.6667, 0.75, 0.6667, 0.6875, 0.8333, 0.1875, 0.8333, 0.25, 0.6667, 0.25, 0.6667, 0.1875])
me_sphere.materials.append(mat_faltbank_metall)
me_sphere.use_remesh_fix_poles = True
me_sphere.use_remesh_preserve_attributes = False
me_sphere.use_mirror_vertex_groups = False
me_sphere.update()

# ---- objects
ob_links = bpy.data.objects.new('links', me_cube_001)
ob_rechts = bpy.data.objects.new('rechts', me_cube_002)
ob_mitte_oben = bpy.data.objects.new('mitte_oben', me_cube_003)
ob_cylinder = bpy.data.objects.new('Cylinder', me_cylinder)
ob_cube = bpy.data.objects.new('Cube', me_cube_005)
ob_cube_001 = bpy.data.objects.new('Cube.001', me_cube_006)
ob_stange = bpy.data.objects.new('stange', me_cylinder_001)
ob_pressplatte = bpy.data.objects.new('pressplatte', me_cube)
ob_pressplatte_001 = bpy.data.objects.new('pressplatte.001', me_cube_007)
ob_mitte_unten_001 = bpy.data.objects.new('mitte_unten.001', me_cube_008)
ob_mitte_unten_002 = bpy.data.objects.new('mitte_unten.002', me_cube_009)
ob_sphere = bpy.data.objects.new('Sphere', me_sphere)

# ---- transforms, parenting, visibility, modifiers, constraints
ob_links.location = (0.0, -2.0, 0.0)
ob_links.scale = (1.0, 0.05, 1.0)
ob_links.lineart.crease_threshold = 0.0
ob_rechts.location = (0.0, 2.0, 0.0)
ob_rechts.scale = (1.0, 0.05, 1.0)
ob_rechts.lineart.crease_threshold = 0.0
ob_mitte_oben.location = (0.3343, 0.0, 2.3)
ob_mitte_oben.scale = (0.3, 1.0, 0.3)
ob_mitte_oben.lineart.crease_threshold = 0.0
ob_cylinder.location = (0.0, 0.0, -0.2948)
ob_cylinder.rotation_euler = (1.571, 0.0, 0.0)
ob_cylinder.lineart.crease_threshold = 0.0
ob_cube.location = (0.0, 1.891, -0.2739)
ob_cube.scale = (0.1802, 0.04392, 0.1802)
ob_cube.lineart.crease_threshold = 0.0
ob_cube_001.location = (0.0, -1.752, -0.2739)
ob_cube_001.scale = (0.1802, 0.04392, 0.1802)
ob_cube_001.lineart.crease_threshold = 0.0
ob_stange.location = (-0.00407, 2.286, -0.3078)
ob_stange.rotation_euler = (0.0116, 4.371e-08, 1.571)
ob_stange.scale = (0.4965, 0.4965, 0.6212)
ob_stange.lineart.crease_threshold = 0.0
ob_pressplatte.location = (0.2005, 0.0, -0.08857)
ob_pressplatte.scale = (0.2574, 1.0, 1.0)
ob_pressplatte.lineart.crease_threshold = 0.0
ob_pressplatte_001.location = (0.2005, 0.0, 0.3507)
ob_pressplatte_001.scale = (0.2574, 1.0, 1.0)
ob_pressplatte_001.lineart.crease_threshold = 0.0
ob_mitte_unten_001.location = (0.3343, 0.0, 1.946)
ob_mitte_unten_001.scale = (0.3, 1.0, 0.1235)
ob_mitte_unten_001.lineart.crease_threshold = 0.0
ob_mitte_unten_002.location = (0.3343, 0.0, 0.8789)
ob_mitte_unten_002.scale = (0.3, 1.0, 0.2761)
ob_mitte_unten_002.lineart.crease_threshold = 0.0
ob_sphere.location = (-0.00407, 2.286, -0.3078)
ob_sphere.rotation_euler = (0.0, -1.559, 0.0)
ob_sphere.scale = (-0.1612, -0.1612, -0.1612)
ob_sphere.lineart.crease_threshold = 0.0

# ---- collection membership
col_collection.objects.link(ob_links)
col_collection.objects.link(ob_rechts)
col_collection.objects.link(ob_mitte_oben)
col_collection.objects.link(ob_cylinder)
col_collection.objects.link(ob_cube)
col_collection.objects.link(ob_cube_001)
col_collection.objects.link(ob_stange)
col_collection.objects.link(ob_pressplatte)
col_collection.objects.link(ob_pressplatte_001)
col_collection.objects.link(ob_mitte_unten_001)
col_collection.objects.link(ob_mitte_unten_002)
col_collection.objects.link(ob_sphere)

# ---- scene / render settings (as saved in the file)
scene.frame_start = 1; scene.frame_end = 250; scene.frame_set(83)
scene.render.engine = 'BLENDER_EEVEE_NEXT'
scene.cycles.use_denoising = False
scene.cycles.samples = 128
scene.cycles.sampling_pattern = 'TABULATED_SOBOL'
scene.cycles.use_adaptive_sampling = False
scene.cycles.use_light_tree = False
scene.view_settings.view_transform = 'Filmic'
bpy.context.view_layer.update()

# ---- added for rendering (the .blend has no active camera and no usable light): camera, sun
cam_auto = bpy.data.cameras.new('AutoCamera')
cam_auto.lens = 50.0
cam_auto.sensor_width = 36.0
cam_auto.clip_end = 1000.0
ob_auto_camera = bpy.data.objects.new('AutoCamera', cam_auto)
scene.collection.objects.link(ob_auto_camera)
ob_auto_camera.location = (5.65243, -6.53765, 5.27194)
ob_auto_camera.rotation_euler = (1.09748, -7.21219e-08, 0.694738)
scene.camera = ob_auto_camera
light_auto_sun = bpy.data.lights.new('AutoSun', 'SUN')
light_auto_sun.energy = 3.0
light_auto_sun.angle = 0.0523599
ob_auto_sun = bpy.data.objects.new('AutoSun', light_auto_sun)
scene.collection.objects.link(ob_auto_sun)
ob_auto_sun.rotation_euler = (0.872665, 0.174533, 0.523599)
bpy.context.view_layer.update()
